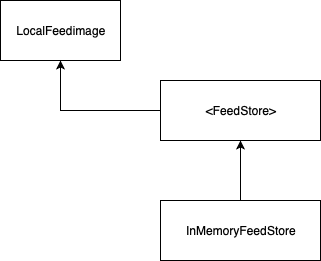

The diagram above was exported from draw.io. Its source (the exported page's mxGraphModel, read from the mxfile embedded in the PNG):
<mxGraphModel dx="786" dy="571" grid="1" gridSize="10" guides="1" tooltips="1" connect="1" arrows="1" fold="1" page="1" pageScale="1" pageWidth="827" pageHeight="1169" math="0" shadow="0">
  <root>
    <mxCell id="0" />
    <mxCell id="1" parent="0" />
    <mxCell id="tSXRdP6LS9laxEyNlCwC-1" value="LocalFeedimage" style="rounded=0;whiteSpace=wrap;html=1;" vertex="1" parent="1">
      <mxGeometry x="40" y="40" width="120" height="60" as="geometry" />
    </mxCell>
    <mxCell id="tSXRdP6LS9laxEyNlCwC-3" style="edgeStyle=orthogonalEdgeStyle;rounded=0;orthogonalLoop=1;jettySize=auto;html=1;exitX=0;exitY=0.5;exitDx=0;exitDy=0;entryX=0.5;entryY=1;entryDx=0;entryDy=0;" edge="1" parent="1" source="tSXRdP6LS9laxEyNlCwC-2" target="tSXRdP6LS9laxEyNlCwC-1">
      <mxGeometry relative="1" as="geometry" />
    </mxCell>
    <mxCell id="tSXRdP6LS9laxEyNlCwC-2" value="&amp;lt;FeedStore&amp;gt;" style="rounded=0;whiteSpace=wrap;html=1;" vertex="1" parent="1">
      <mxGeometry x="200" y="120" width="160" height="60" as="geometry" />
    </mxCell>
    <mxCell id="tSXRdP6LS9laxEyNlCwC-5" style="edgeStyle=orthogonalEdgeStyle;rounded=0;orthogonalLoop=1;jettySize=auto;html=1;exitX=0.5;exitY=0;exitDx=0;exitDy=0;entryX=0.5;entryY=1;entryDx=0;entryDy=0;" edge="1" parent="1" source="tSXRdP6LS9laxEyNlCwC-4" target="tSXRdP6LS9laxEyNlCwC-2">
      <mxGeometry relative="1" as="geometry" />
    </mxCell>
    <mxCell id="tSXRdP6LS9laxEyNlCwC-4" value="InMemoryFeedStore" style="rounded=0;whiteSpace=wrap;html=1;" vertex="1" parent="1">
      <mxGeometry x="200" y="240" width="160" height="60" as="geometry" />
    </mxCell>
  </root>
</mxGraphModel>